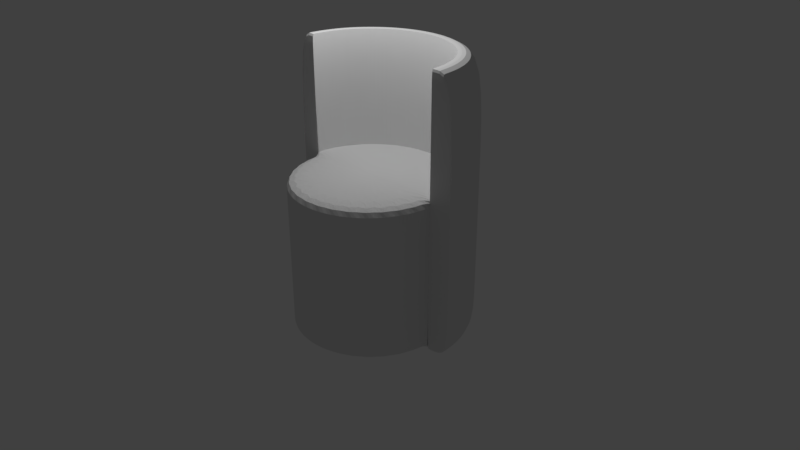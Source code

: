 # Source: chair3_2.blend  (saved by Blender 2.79.0; exported with 4.5.12 LTS)
import bpy
from mathutils import Matrix  # noqa: F401  (used for matrix-valued properties, if any)

bpy.ops.wm.read_factory_settings(use_empty=True)
scene = bpy.context.scene
scene.name = 'Scene'

# ---- collections
col_collection_1 = bpy.data.collections.new('Collection 1'); scene.collection.children.link(col_collection_1)

# ---- world
world_world = bpy.data.worlds.new('World'); scene.world = world_world
world_world.color = (0.05088, 0.05088, 0.05088)
world_world.use_sun_shadow = False
world_world.sun_shadow_jitter_overblur = 0.0
world_world.cycles.sampling_method = 'MANUAL'

# ---- cameras
cam_camera = bpy.data.cameras.new('Camera')
cam_camera.clip_end = 100.0
cam_camera.lens = 35.0
cam_camera.sensor_width = 32.0
cam_camera.sensor_height = 18.0
cam_camera.ortho_scale = 7.314
cam_camera.dof.focus_distance = 0.0
cam_camera.dof.aperture_fstop = 128.0

# ---- lights
light_lamp = bpy.data.lights.new('Lamp', 'POINT')
light_lamp.transmission_factor = 0.0
light_lamp.cutoff_distance = 30.0
light_lamp.energy = 100.0
light_lamp.shadow_buffer_clip_start = 1.001
light_lamp.shadow_soft_size = 0.1
light_lamp.shadow_maximum_resolution = 0.006
light_lamp.use_absolute_resolution = True

# ---- meshes
me_cylinder_006 = bpy.data.meshes.new('Cylinder.006')
me_cylinder_006.from_pydata([(1.0, 7.55e-08, 1.0), (-0.8315, 0.5556, -1.0), (0.8315, 0.5556, -1.0), (-0.3827, 0.9239, -1.0), (0.1951, 0.9808, 1.0), (-0.9808, 0.1951, 1.0), (-0.9808, 0.1951, -1.0), (0.1951, 0.9808, -1.0), (0.3827, 0.9239, -1.0), (0.9808, 0.1951, 1.0), (0.5556, 0.8315, 1.0), (0.0, 1.0, -1.0), (-0.7071, 0.7071, 1.0), (-0.1951, 0.9808, -1.0), (1.0, 7.55e-08, -1.0), (-0.8315, 0.5556, 1.0), (0.8315, 0.5556, 1.0), (0.9239, 0.3827, -1.0), (0.9239, 0.3827, 1.0), (0.9808, 0.1951, -1.0), (0.0, 1.0, 1.0), (0.5556, 0.8315, -1.0), (-1.0, 9.656e-07, -1.0), (-0.5556, 0.8315, 1.0), (0.3827, 0.9239, 1.0), (-0.9239, 0.3827, -1.0), (-0.1951, 0.9808, 1.0), (0.7071, 0.7071, -1.0), (0.7071, 0.7071, 1.0), (-1.0, 9.656e-07, 1.0), (-0.5556, 0.8315, -1.0), (-0.3827, 0.9239, 1.0), (-0.9239, 0.3827, 1.0), (-0.7071, 0.7071, -1.0), (1.144e-07, 1.3, -1.0), (1.144e-07, 1.3, 1.0), (0.2536, 1.275, -1.0), (0.2536, 1.275, 1.0), (0.4975, 1.201, -1.0), (0.4975, 1.201, 1.0), (0.7222, 1.081, -1.0), (0.7222, 1.081, 1.0), (0.9192, 0.9192, -1.0), (0.9192, 0.9192, 1.0), (1.081, 0.7222, -1.0), (1.081, 0.7222, 1.0), (1.201, 0.4975, -1.0), (1.201, 0.4975, 1.0), (1.275, 0.2536, -1.0), (1.275, 0.2536, 1.0), (1.299, 0.02941, -1.0), (1.299, 0.02941, 1.0), (-1.299, 0.02941, -1.0), (-1.299, 0.02941, 1.0), (-1.275, 0.2536, -1.0), (-1.275, 0.2536, 1.0), (-1.201, 0.4975, -1.0), (-1.201, 0.4975, 1.0), (-1.081, 0.7222, -1.0), (-1.081, 0.7222, 1.0), (-0.9192, 0.9192, -1.0), (-0.9192, 0.9192, 1.0), (-0.7222, 1.081, -1.0), (-0.7222, 1.081, 1.0), (-0.4975, 1.201, -1.0), (-0.4975, 1.201, 1.0), (-0.2536, 1.275, -1.0), (-0.2536, 1.275, 1.0), (0.0, 1.0, 0.5), (0.0, 1.0, 2.5), (0.1951, 0.9808, 0.5), (0.1951, 0.9808, 2.5), (0.3827, 0.9239, 0.5), (0.3827, 0.9239, 2.5), (0.5556, 0.8315, 0.5), (0.5556, 0.8315, 2.5), (0.7071, 0.7071, 0.5), (0.7071, 0.7071, 2.5), (0.8315, 0.5556, 0.5), (0.8315, 0.5556, 2.5), (0.9239, 0.3827, 0.5), (0.9239, 0.3827, 2.5), (0.9808, 0.1951, 0.5), (0.9808, 0.1951, 2.5), (1.0, 7.55e-08, 0.5), (1.0, 7.55e-08, 2.5), (-1.0, 9.656e-07, 0.5), (-1.0, 9.656e-07, 2.5), (-0.9808, 0.1951, 0.5), (-0.9808, 0.1951, 2.5), (-0.9239, 0.3827, 0.5), (-0.9239, 0.3827, 2.5), (-0.8315, 0.5556, 0.5), (-0.8315, 0.5556, 2.5), (-0.7071, 0.7071, 0.5), (-0.7071, 0.7071, 2.5), (-0.5556, 0.8315, 0.5), (-0.5556, 0.8315, 2.5), (-0.3827, 0.9239, 0.5), (-0.3827, 0.9239, 2.5), (-0.1951, 0.9808, 0.5), (-0.1951, 0.9808, 2.5), (1.144e-07, 1.3, 2.5), (0.2536, 1.275, 2.5), (0.4975, 1.201, 2.5), (0.7222, 1.081, 2.5), (0.9192, 0.9192, 2.5), (1.081, 0.7222, 2.5), (1.201, 0.4975, 2.5), (1.275, 0.2536, 2.5), (1.299, 0.02941, 2.5), (-1.299, 0.02941, 2.5), (-1.275, 0.2536, 2.5), (-1.201, 0.4975, 2.5), (-1.081, 0.7222, 2.5), (-0.9192, 0.9192, 2.5), (-0.7222, 1.081, 2.5), (-0.4975, 1.201, 2.5), (-0.2536, 1.275, 2.5), (-0.7071, 0.7071, -1.0), (0.1951, 0.9808, 2.5), (0.3827, 0.9239, 2.5), (-0.3827, 0.9239, 2.5), (-0.1951, 0.9808, 2.5), (0.8315, 0.5556, 2.5), (0.9239, 0.3827, 2.5), (-0.9808, 0.1951, 2.5), (-0.9239, 0.3827, 2.5), (-0.8315, 0.5556, 2.5), (0.9808, 0.1951, 2.5), (0.0, 1.0, 2.5), (0.5556, 0.8315, 2.5), (-0.7071, 0.7071, 2.5), (1.0, 7.544e-08, 2.5), (0.7071, 0.7071, 2.5), (-1.0, 9.649e-07, 2.5), (-0.5556, 0.8315, 2.5), (-0.9239, 0.3827, -1.0), (0.3827, 0.9239, -1.0), (0.1951, 0.9808, -1.0), (-0.1951, 0.9808, -1.0), (-0.3827, 0.9239, -1.0), (0.9239, 0.3827, -1.0), (0.8315, 0.5556, -1.0), (-0.8315, 0.5556, -1.0), (0.9808, 0.1951, -1.0), (0.0, 1.0, -1.0), (0.5556, 0.8315, -1.0), (1.0, 7.544e-08, -1.0), (1.0, 7.544e-08, 1.0), (0.7071, 0.7071, -1.0), (-0.5556, 0.8315, -1.0), (-1.0, 9.649e-07, 1.0), (-1.0, 9.639e-07, -1.0), (-0.9808, 0.1951, -1.0), (0.3827, 0.9239, 2.5), (-0.1951, 0.9808, 2.5), (0.9239, 0.3827, 2.5), (-0.9239, 0.3827, 2.5), (-0.8315, 0.5556, 2.5), (0.9808, 0.1951, 2.5), (0.0, 1.0, 2.5), (0.5556, 0.8315, 2.5), (-0.7071, 0.7071, 2.5), (1.0, 7.544e-08, 2.5), (0.7071, 0.7071, 2.5), (-1.0, 9.639e-07, 2.5), (-0.5556, 0.8315, 2.5), (-0.9239, 0.3827, -1.0), (0.1951, 0.9808, -1.0), (-0.3827, 0.9239, -1.0), (0.8315, 0.5556, -1.0), (1.0, 7.544e-08, 1.0), (-1.0, 9.639e-07, 1.0), (-0.7071, 0.7071, -1.0), (0.1951, 0.9808, 2.5), (-0.3827, 0.9239, 2.5), (0.8315, 0.5556, 2.5), (-0.9808, 0.1951, 2.5), (0.3827, 0.9239, -1.0), (-0.1951, 0.9808, -1.0), (0.9239, 0.3827, -1.0), (-0.8315, 0.5556, -1.0), (0.9808, 0.1951, -1.0), (0.0, 1.0, -1.0), (0.5556, 0.8315, -1.0), (1.0, 7.544e-08, -1.0), (0.7071, 0.7071, -1.0), (-0.5556, 0.8315, -1.0), (-1.0, 9.63e-07, -1.0), (-0.9808, 0.1951, -1.0), (1.144e-07, 1.3, -0.5419), (0.2536, 1.275, -0.5419), (0.4975, 1.201, -0.5419), (0.7222, 1.081, -0.5419), (0.9192, 0.9192, -0.5419), (1.081, 0.7222, -0.5419), (1.201, 0.4975, -0.5419), (1.275, 0.2536, -0.5419), (1.299, 0.02941, -0.5419), (-1.299, 0.02941, -0.5419), (-1.275, 0.2536, -0.5419), (-1.201, 0.4975, -0.5419), (-1.081, 0.7222, -0.5419), (-0.9192, 0.9192, -0.5419), (-0.7222, 1.081, -0.5419), (-0.4975, 1.201, -0.5419), (-0.2536, 1.275, -0.5419), (-1.0, 9.641e-07, -0.5419), (1.0, 7.544e-08, -0.5419), (-1.0, 9.632e-07, -0.5419), (1.0, 7.544e-08, -0.5419), (-1.141, 0.6099, -1.0), (-1.141, 0.6099, 1.0), (-0.8777, 0.4691, 2.5), (-1.141, 0.6099, 2.5), (-0.8777, 0.4691, 1.0), (-0.8777, 0.4691, 2.5), (-0.8777, 0.4691, -1.0), (-0.8777, 0.4691, 2.5), (-0.8777, 0.4691, -1.0), (-1.141, 0.6099, -0.5419), (-1.299, 0.02941, -1.0), (-1.299, 0.02941, 1.0), (-1.0, 9.686e-07, 2.5), (-1.299, 0.02941, 2.5), (-1.0, 9.686e-07, 1.0), (-1.0, 9.686e-07, 2.5), (-1.0, 9.611e-07, -1.0), (-1.0, 9.611e-07, 2.5), (-1.0, 9.611e-07, -1.0), (-1.299, 0.02941, -0.5419), (1.299, 0.02941, -1.0), (1.299, 0.02941, 1.0), (1.0, 7.451e-08, 2.5), (1.299, 0.02941, 2.5), (1.0, 7.451e-08, 1.0), (1.0, 7.451e-08, 2.5), (1.0, 7.451e-08, -1.0), (1.0, 7.451e-08, 2.5), (1.0, 7.451e-08, -1.0), (1.299, 0.02941, -0.5419)], [], [(11, 7, 4, 20), (7, 8, 24, 4), (8, 21, 10, 24), (21, 27, 28, 10), (27, 2, 16, 28), (2, 17, 18, 16), (17, 19, 9, 18), (19, 14, 0, 236, 9), (22, 6, 5, 226, 29), (6, 25, 32, 5), (25, 1, 15, 216, 32), (1, 33, 12, 15), (33, 30, 23, 12), (30, 3, 31, 23), (3, 13, 26, 31), (13, 11, 20, 26), (174, 182, 58, 60), (11, 7, 70, 68), (22, 6, 88, 86), (185, 179, 38, 40), (184, 180, 66, 34), (29, 22, 86, 87), (49, 47, 108, 109), (183, 181, 46, 48), (220, 168, 56, 212), (14, 0, 85, 84), (67, 65, 117, 118), (179, 169, 36, 38), (180, 170, 64, 66), (236, 0, 85, 234), (19, 14, 84, 82), (181, 171, 44, 46), (191, 35, 37, 192), (192, 37, 39, 193), (193, 39, 41, 194), (194, 41, 43, 195), (195, 43, 45, 196), (196, 45, 47, 197), (197, 47, 49, 198), (241, 233, 51, 199), (231, 223, 55, 201), (201, 55, 57, 202), (221, 213, 59, 203), (203, 59, 61, 204), (204, 61, 63, 205), (205, 63, 65, 206), (206, 65, 67, 207), (207, 67, 35, 191), (240, 183, 48, 232), (26, 20, 69, 101), (47, 45, 107, 108), (187, 185, 40, 42), (211, 186, 50, 199), (13, 11, 68, 100), (188, 174, 60, 62), (210, 173, 53, 200), (65, 63, 116, 117), (230, 189, 52, 222), (171, 187, 42, 44), (169, 184, 34, 36), (18, 9, 83, 81), (17, 19, 82, 80), (170, 188, 62, 64), (31, 26, 101, 99), (45, 43, 106, 107), (168, 190, 54, 56), (155, 162, 105, 104), (156, 161, 102, 118), (157, 160, 109, 108), (219, 159, 114, 215), (175, 155, 104, 103), (176, 156, 118, 117), (177, 157, 108, 107), (178, 158, 113, 112), (159, 163, 115, 114), (239, 164, 110, 235), (162, 165, 106, 105), (163, 167, 116, 115), (229, 178, 112, 225), (165, 177, 107, 106), (161, 175, 103, 102), (167, 176, 117, 116), (35, 67, 118, 102), (226, 5, 89, 224), (20, 4, 71, 69), (233, 49, 109, 235), (6, 25, 90, 88), (5, 32, 91, 89), (7, 8, 72, 70), (4, 24, 73, 71), (223, 53, 111, 225), (37, 35, 102, 103), (25, 1, 92, 90), (216, 15, 93, 214), (8, 21, 74, 72), (24, 10, 75, 73), (57, 55, 112, 113), (1, 33, 94, 92), (39, 37, 103, 104), (15, 12, 95, 93), (21, 27, 76, 74), (10, 28, 77, 75), (213, 57, 113, 215), (33, 30, 96, 94), (172, 51, 110, 164), (41, 39, 104, 105), (12, 23, 97, 95), (27, 2, 78, 76), (28, 16, 79, 77), (61, 59, 114, 115), (30, 3, 98, 96), (43, 41, 105, 106), (23, 31, 99, 97), (152, 29, 87, 135), (2, 17, 80, 78), (16, 18, 81, 79), (63, 61, 115, 116), (3, 13, 100, 98), (173, 152, 135, 166), (0, 149, 133, 85), (97, 99, 122, 136), (69, 71, 120, 130), (77, 79, 124, 134), (224, 89, 126, 227), (95, 97, 136, 132), (75, 77, 134, 131), (234, 85, 133, 237), (93, 95, 132, 128), (89, 91, 127, 126), (79, 81, 125, 124), (99, 101, 123, 122), (71, 73, 121, 120), (214, 93, 128, 217), (81, 83, 129, 125), (101, 69, 130, 123), (73, 75, 131, 121), (25, 6, 154, 137), (3, 30, 151, 141), (7, 11, 146, 139), (2, 27, 150, 143), (6, 22, 153, 228, 154), (22, 29, 152, 208, 153), (30, 33, 119, 151), (0, 14, 148, 209, 149), (27, 21, 147, 150), (14, 19, 145, 238, 148), (17, 2, 143, 142), (13, 3, 141, 140), (8, 7, 139, 138), (1, 25, 137, 218, 144), (19, 17, 142, 145), (11, 13, 140, 146), (21, 8, 138, 147), (33, 1, 144, 119), (53, 173, 166, 111), (149, 172, 164, 133), (136, 122, 176, 167), (130, 120, 175, 161), (134, 124, 177, 165), (227, 126, 178, 229), (132, 136, 167, 163), (131, 134, 165, 162), (237, 133, 164, 239), (128, 132, 163, 159), (126, 127, 158, 178), (124, 125, 157, 177), (122, 123, 156, 176), (120, 121, 155, 175), (217, 128, 159, 219), (125, 129, 160, 157), (123, 130, 161, 156), (121, 131, 162, 155), (137, 154, 190, 168), (141, 151, 188, 170), (139, 146, 184, 169), (143, 150, 187, 171), (228, 153, 189, 230), (208, 152, 173, 210), (151, 119, 174, 188), (209, 148, 186, 211), (150, 147, 185, 187), (238, 145, 183, 240), (142, 143, 171, 181), (140, 141, 170, 180), (138, 139, 169, 179), (218, 137, 168, 220), (145, 142, 181, 183), (146, 140, 180, 184), (147, 138, 179, 185), (119, 144, 182, 174), (149, 209, 211, 172), (153, 208, 210, 189), (189, 210, 200, 52), (172, 211, 199, 51), (66, 207, 191, 34), (64, 206, 207, 66), (62, 205, 206, 64), (60, 204, 205, 62), (58, 203, 204, 60), (212, 221, 203, 58), (54, 201, 202, 56), (222, 231, 201, 54), (232, 241, 199, 50), (46, 197, 198, 48), (44, 196, 197, 46), (42, 195, 196, 44), (40, 194, 195, 42), (38, 193, 194, 40), (36, 192, 193, 38), (34, 191, 192, 36), (56, 202, 221, 212), (144, 218, 220, 182), (127, 217, 219, 158), (91, 214, 217, 127), (59, 213, 215, 114), (32, 216, 214, 91), (158, 219, 215, 113), (202, 57, 213, 221), (182, 220, 212, 58), (52, 200, 231, 222), (154, 228, 230, 190), (135, 227, 229, 166), (87, 224, 227, 135), (55, 223, 225, 112), (29, 226, 224, 87), (166, 229, 225, 111), (190, 230, 222, 54), (200, 53, 223, 231), (48, 198, 241, 232), (148, 238, 240, 186), (129, 237, 239, 160), (83, 234, 237, 129), (51, 233, 235, 110), (160, 239, 235, 109), (186, 240, 232, 50), (198, 49, 233, 241), (9, 236, 234, 83)])
me_cylinder_006.use_remesh_preserve_volume = False
me_cylinder_006.use_remesh_preserve_attributes = False
me_cylinder_006.use_mirror_vertex_groups = False
me_cylinder_006.update()
me_cylinder_004 = bpy.data.meshes.new('Cylinder.004')
me_cylinder_004.from_pydata([(1.0, 7.55e-08, 1.0), (0.9808, -0.1951, -1.0), (0.9808, -0.1951, 1.0), (0.9239, -0.3827, -1.0), (0.9239, -0.3827, 1.0), (0.8315, -0.5556, -1.0), (0.8315, -0.5556, 1.0), (0.7071, -0.7071, -1.0), (0.7071, -0.7071, 1.0), (0.5556, -0.8315, -1.0), (0.5556, -0.8315, 1.0), (0.3827, -0.9239, -1.0), (0.3827, -0.9239, 1.0), (0.1951, -0.9808, -1.0), (0.1951, -0.9808, 1.0), (-3.258e-07, -1.0, -1.0), (-3.258e-07, -1.0, 1.0), (-0.1951, -0.9808, -1.0), (-0.1951, -0.9808, 1.0), (-0.3827, -0.9239, -1.0), (-0.3827, -0.9239, 1.0), (-0.5556, -0.8315, -1.0), (-0.5556, -0.8315, 1.0), (-0.7071, -0.7071, -1.0), (-0.7071, -0.7071, 1.0), (-0.8315, -0.5556, -1.0), (-0.8315, -0.5556, 1.0), (-0.9239, -0.3827, -1.0), (-0.9239, -0.3827, 1.0), (-0.9808, -0.1951, -1.0), (-0.9808, -0.1951, 1.0), (-0.8315, 0.5556, -1.0), (0.8315, 0.5556, -1.0), (-0.3827, 0.9239, -1.0), (0.1951, 0.9808, 1.0), (-0.9808, 0.1951, 1.0), (-0.9808, 0.1951, -1.0), (0.1951, 0.9808, -1.0), (0.3827, 0.9239, -1.0), (0.9808, 0.1951, 1.0), (0.5556, 0.8315, 1.0), (0.0, 1.0, -1.0), (-0.7071, 0.7071, 1.0), (-0.1951, 0.9808, -1.0), (1.0, 7.55e-08, -1.0), (-0.8315, 0.5556, 1.0), (0.8315, 0.5556, 1.0), (0.9239, 0.3827, -1.0), (0.9239, 0.3827, 1.0), (0.9808, 0.1951, -1.0), (0.0, 1.0, 1.0), (0.5556, 0.8315, -1.0), (-1.0, 9.656e-07, -1.0), (-0.5556, 0.8315, 1.0), (0.3827, 0.9239, 1.0), (-0.9239, 0.3827, -1.0), (-0.1951, 0.9808, 1.0), (0.7071, 0.7071, -1.0), (0.7071, 0.7071, 1.0), (-1.0, 9.656e-07, 1.0), (-0.5556, 0.8315, -1.0), (-0.3827, 0.9239, 1.0), (-0.9239, 0.3827, 1.0), (-0.7071, 0.7071, -1.0), (0.9808, -0.1951, 0.0), (0.9239, -0.3827, 0.0), (0.8315, -0.5556, 0.0), (0.7071, -0.7071, 0.0), (0.5556, -0.8315, 0.0), (0.3827, -0.9239, 0.0), (0.1951, -0.9808, 0.0), (-3.258e-07, -1.0, 0.0), (-0.1951, -0.9808, 0.0), (-0.3827, -0.9239, 0.0), (-0.5556, -0.8315, 0.0), (-0.7071, -0.7071, 0.0), (-0.8315, -0.5556, 0.0), (-0.9239, -0.3827, 0.0), (-0.9808, -0.1951, 0.0), (1.0, 7.55e-08, 0.0), (-1.0, 9.656e-07, 0.0), (0.9808, -0.1951, 0.9523), (0.9239, -0.3827, 0.9523), (0.8315, -0.5556, 0.9523), (0.7071, -0.7071, 0.9523), (0.5556, -0.8315, 0.9523), (0.3827, -0.9239, 0.9523), (0.1951, -0.9808, 0.9523), (-3.258e-07, -1.0, 0.9523), (-0.1951, -0.9808, 0.9523), (-0.3827, -0.9239, 0.9523), (-0.5556, -0.8315, 0.9523), (-0.7071, -0.7071, 0.9523), (-0.8315, -0.5556, 0.9523), (-0.9239, -0.3827, 0.9523), (-0.9808, -0.1951, 0.9523), (1.0, 7.55e-08, 0.9523), (-1.0, 9.656e-07, 0.9523), (0.9808, -0.1951, -0.869), (0.9239, -0.3827, -0.869), (0.8315, -0.5556, -0.869), (0.7071, -0.7071, -0.869), (0.5556, -0.8315, -0.869), (0.3827, -0.9239, -0.869), (0.1951, -0.9808, -0.869), (-3.258e-07, -1.0, -0.869), (-0.1951, -0.9808, -0.869), (-0.3827, -0.9239, -0.869), (-0.5556, -0.8315, -0.869), (-0.7071, -0.7071, -0.869), (-0.8315, -0.5556, -0.869), (-0.9239, -0.3827, -0.869), (-0.9808, -0.1951, -0.869), (1.0, 7.55e-08, -0.869), (-1.0, 9.656e-07, -0.869), (0.9808, -0.1951, -0.8971), (0.9239, -0.3827, -0.8971), (0.8315, -0.5556, -0.8971), (0.7071, -0.7071, -0.8971), (0.5556, -0.8315, -0.8971), (0.3827, -0.9239, -0.8971), (0.1951, -0.9808, -0.8971), (-3.258e-07, -1.0, -0.8971), (-0.1951, -0.9808, -0.8971), (-0.3827, -0.9239, -0.8971), (-0.5556, -0.8315, -0.8971), (-0.7071, -0.7071, -0.8971), (-0.8315, -0.5556, -0.8971), (-0.9239, -0.3827, -0.8971), (-0.9808, -0.1951, -0.8971), (1.0, 7.55e-08, -0.8971), (-1.0, 9.656e-07, -0.8971)], [], [(96, 0, 2, 81), (81, 2, 4, 82), (82, 4, 6, 83), (83, 6, 8, 84), (84, 8, 10, 85), (85, 10, 12, 86), (86, 12, 14, 87), (87, 14, 16, 88), (88, 16, 18, 89), (89, 18, 20, 90), (90, 20, 22, 91), (91, 22, 24, 92), (92, 24, 26, 93), (93, 26, 28, 94), (94, 28, 30, 95), (95, 30, 59, 97), (34, 50, 56, 61, 53, 42, 45, 62, 35, 59, 30, 28, 26, 24, 22, 20, 18, 16, 14, 12, 10, 8, 6, 4, 2, 0, 39, 48, 46, 58, 40, 54), (41, 37, 38, 51, 57, 32, 47, 49, 44, 1, 3, 5, 7, 9, 11, 13, 15, 17, 19, 21, 23, 25, 27, 29, 52, 36, 55, 31, 63, 60, 33, 43), (112, 78, 80, 114), (111, 77, 78, 112), (110, 76, 77, 111), (109, 75, 76, 110), (108, 74, 75, 109), (107, 73, 74, 108), (106, 72, 73, 107), (105, 71, 72, 106), (104, 70, 71, 105), (103, 69, 70, 104), (102, 68, 69, 103), (101, 67, 68, 102), (100, 66, 67, 101), (99, 65, 66, 100), (98, 64, 65, 99), (113, 79, 64, 98), (78, 95, 97, 80), (77, 94, 95, 78), (76, 93, 94, 77), (75, 92, 93, 76), (74, 91, 92, 75), (73, 90, 91, 74), (72, 89, 90, 73), (71, 88, 89, 72), (70, 87, 88, 71), (69, 86, 87, 70), (68, 85, 86, 69), (67, 84, 85, 68), (66, 83, 84, 67), (65, 82, 83, 66), (64, 81, 82, 65), (79, 96, 81, 64), (130, 113, 98, 115), (115, 98, 99, 116), (116, 99, 100, 117), (117, 100, 101, 118), (118, 101, 102, 119), (119, 102, 103, 120), (120, 103, 104, 121), (121, 104, 105, 122), (122, 105, 106, 123), (123, 106, 107, 124), (124, 107, 108, 125), (125, 108, 109, 126), (126, 109, 110, 127), (127, 110, 111, 128), (128, 111, 112, 129), (129, 112, 114, 131), (29, 129, 131, 52), (27, 128, 129, 29), (25, 127, 128, 27), (23, 126, 127, 25), (21, 125, 126, 23), (19, 124, 125, 21), (17, 123, 124, 19), (15, 122, 123, 17), (13, 121, 122, 15), (11, 120, 121, 13), (9, 119, 120, 11), (7, 118, 119, 9), (5, 117, 118, 7), (3, 116, 117, 5), (1, 115, 116, 3), (44, 130, 115, 1)])
me_cylinder_004.use_remesh_preserve_volume = False
me_cylinder_004.use_remesh_preserve_attributes = False
me_cylinder_004.use_mirror_vertex_groups = False
me_cylinder_004.update()

# ---- curves / text
cu_circle = bpy.data.curves.new('Circle', 'CURVE')
cu_circle.dimensions = '3D'
_sp = cu_circle.splines.new('POLY'); _sp.points.add(16)
_sp.points.foreach_set('co', [1.0, 9.656e-07, 0.0, 0.0, 0.9808, -0.1951, 0.0, 0.0, 0.9239, -0.3827, 0.0, 0.0, 0.8315, -0.5556, 0.0, 0.0, 0.7071, -0.7071, 0.0, 0.0, 0.5556, -0.8315, 0.0, 0.0, 0.3827, -0.9239, 0.0, 0.0, 0.1951, -0.9808, 0.0, 0.0, 3.258e-07, -1.0, 0.0, 0.0, -0.1951, -0.9808, 0.0, 0.0, -0.3827, -0.9239, 0.0, 0.0, -0.5556, -0.8315, 0.0, 0.0, -0.7071, -0.7071, 0.0, 0.0, -0.8315, -0.5556, 0.0, 0.0, -0.9239, -0.3827, 0.0, 0.0, -0.9808, -0.1951, 0.0, 0.0, -1.0, 7.55e-08, 0.0, 0.0])
_sp.order_v = 0
_sp.resolution_v = 0
_sp.use_endpoint_u = True
_sp.use_smooth = False
cu_circle.use_path_clamp = True
cu_circle.bevel_resolution = 0
cu_circle.fill_mode = 'HALF'

# ---- objects
ob_cylinder_001 = bpy.data.objects.new('Cylinder.001', me_cylinder_006)
ob_circle = bpy.data.objects.new('Circle', cu_circle)
ob_cylinder = bpy.data.objects.new('Cylinder', me_cylinder_004)
ob_lamp = bpy.data.objects.new('Lamp', light_lamp)
ob_camera = bpy.data.objects.new('Camera', cam_camera)

# ---- transforms, parenting, visibility, modifiers, constraints
ob_cylinder_001.location = (0.0, 0.0, 1.0)
ob_cylinder_001.lineart.crease_threshold = 0.0
_m = ob_cylinder_001.modifiers.new('Subsurf', 'SUBSURF')
_m.uv_smooth = 'PRESERVE_CORNERS'
_m.quality = 2
_m.show_only_control_edges = False
ob_circle.location = (0.0, 0.0, 0.0)
ob_circle.lineart.crease_threshold = 0.0
ob_cylinder.location = (0.0, 0.0, 1.0)
ob_cylinder.lineart.crease_threshold = 0.0
_m = ob_cylinder.modifiers.new('Subsurf', 'SUBSURF')
_m.uv_smooth = 'PRESERVE_CORNERS'
_m.quality = 2
_m.levels = 2
_m.show_only_control_edges = False
ob_lamp.location = (-0.1918, -0.05462, 4.976)
ob_lamp.rotation_euler = (6.361, 3.291, -0.5078)
ob_lamp.delta_rotation_euler = (0.0, 0.1745, 0.3491)
ob_lamp.lock_rotations_4d = False
ob_lamp.empty_display_type = 'ARROWS'
ob_lamp.color = (0.0, 0.0, 0.0, 0.0)
ob_lamp.lineart.crease_threshold = 0.0
ob_camera.location = (7.22, -6.321, 6.099)
ob_camera.rotation_euler = (1.109, 0.0, 0.8149)
ob_camera.lock_rotations_4d = False
ob_camera.empty_display_type = 'ARROWS'
ob_camera.color = (0.0, 0.0, 0.0, 0.0)
ob_camera.display_type = 'WIRE'
ob_camera.lineart.crease_threshold = 0.0

# ---- collection membership
col_collection_1.objects.link(ob_cylinder_001)
col_collection_1.objects.link(ob_circle)
col_collection_1.objects.link(ob_cylinder)
col_collection_1.objects.link(ob_lamp)
col_collection_1.objects.link(ob_camera)

# ---- scene / render settings (as saved in the file)
scene.camera = ob_camera
scene.frame_start = 1; scene.frame_end = 250; scene.frame_set(1)
scene.render.engine = 'BLENDER_EEVEE_NEXT'
scene.render.resolution_percentage = 50
scene.render.dither_intensity = 0.0
scene.cycles.use_denoising = False
scene.cycles.samples = 128
scene.cycles.sampling_pattern = 'TABULATED_SOBOL'
scene.cycles.use_adaptive_sampling = False
scene.cycles.use_light_tree = False
scene.cycles.blur_glossy = 0.0
scene.cycles.sample_clamp_indirect = 0.0
scene.view_settings.view_transform = 'Standard'
bpy.context.view_layer.update()
